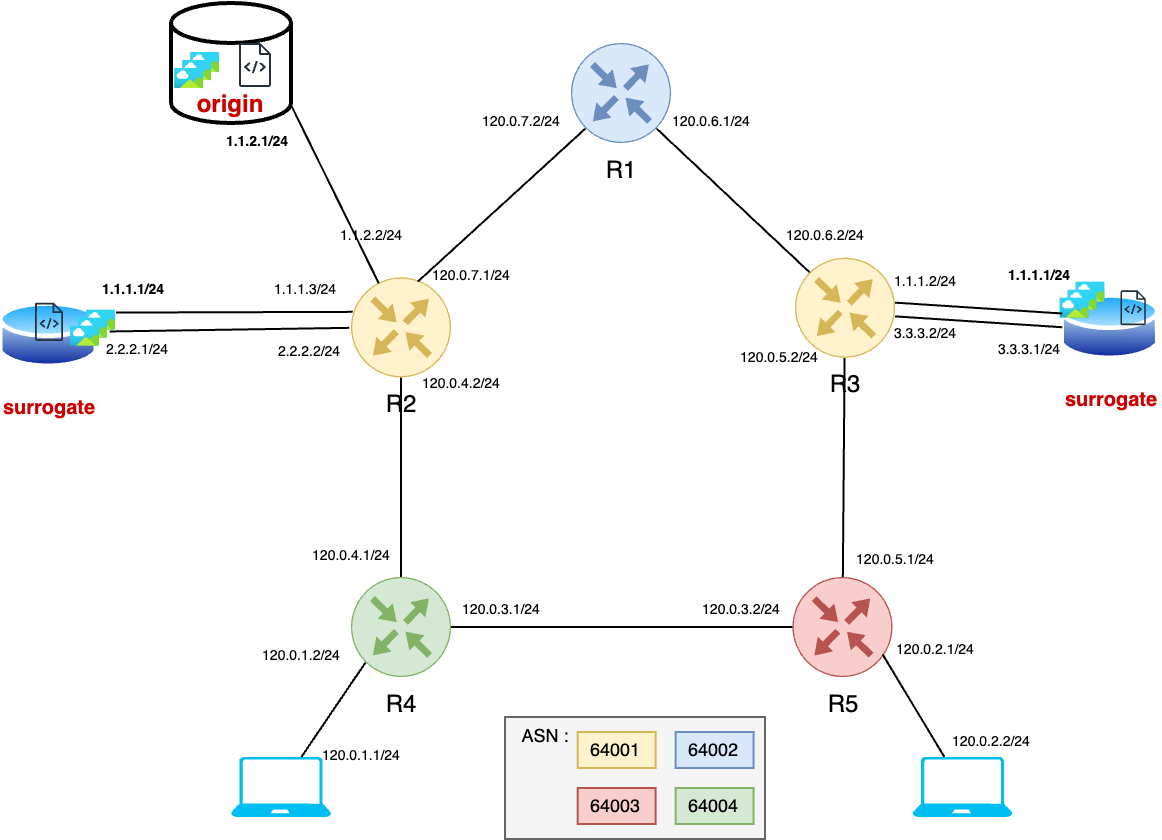

The diagram above was exported from draw.io. Its source (the exported page's mxGraphModel, read from the mxfile embedded in the PNG):
<mxGraphModel dx="458" dy="307" grid="1" gridSize="10" guides="1" tooltips="1" connect="1" arrows="1" fold="1" page="1" pageScale="1" pageWidth="827" pageHeight="1169" math="0" shadow="0">
  <root>
    <mxCell id="0" />
    <mxCell id="1" parent="0" />
    <mxCell id="0biuD_gMba5-ZeGTAxBz-9" value="" style="rounded=0;whiteSpace=wrap;html=1;fillColor=#f5f5f5;fontColor=#333333;strokeColor=#666666;fontSize=9;" parent="1" vertex="1">
      <mxGeometry x="377" y="370" width="130" height="61" as="geometry" />
    </mxCell>
    <mxCell id="DSF0JdCFXwAlsFwlsIC3-1" value="R4" style="sketch=0;points=[[0.5,0,0],[1,0.5,0],[0.5,1,0],[0,0.5,0],[0.145,0.145,0],[0.8555,0.145,0],[0.855,0.8555,0],[0.145,0.855,0]];verticalLabelPosition=bottom;html=1;verticalAlign=top;aspect=fixed;align=center;pointerEvents=1;shape=mxgraph.cisco19.rect;prIcon=router;fillColor=#d5e8d4;strokeColor=#82b366;" parent="1" vertex="1">
      <mxGeometry x="300" y="300" width="50" height="50" as="geometry" />
    </mxCell>
    <mxCell id="DSF0JdCFXwAlsFwlsIC3-2" value="R5" style="sketch=0;points=[[0.5,0,0],[1,0.5,0],[0.5,1,0],[0,0.5,0],[0.145,0.145,0],[0.8555,0.145,0],[0.855,0.8555,0],[0.145,0.855,0]];verticalLabelPosition=bottom;html=1;verticalAlign=top;aspect=fixed;align=center;pointerEvents=1;shape=mxgraph.cisco19.rect;prIcon=router;fillColor=#f8cecc;strokeColor=#b85450;" parent="1" vertex="1">
      <mxGeometry x="520.73" y="300" width="50" height="50" as="geometry" />
    </mxCell>
    <mxCell id="DSF0JdCFXwAlsFwlsIC3-4" value="&lt;font color=&quot;#cc0000&quot; style=&quot;font-size: 10px;&quot;&gt;&lt;b&gt;surrogate&lt;/b&gt;&lt;/font&gt;" style="image;aspect=fixed;perimeter=ellipsePerimeter;html=1;align=center;shadow=0;dashed=0;spacingTop=3;image=img/lib/active_directory/database.svg;" parent="1" vertex="1">
      <mxGeometry x="124.03999999999999" y="160.82" width="50" height="37" as="geometry" />
    </mxCell>
    <mxCell id="DSF0JdCFXwAlsFwlsIC3-5" value="&lt;font color=&quot;#cc0000&quot; style=&quot;font-size: 10px;&quot;&gt;&lt;b&gt;surrogate&lt;/b&gt;&lt;/font&gt;" style="image;aspect=fixed;perimeter=ellipsePerimeter;html=1;align=center;shadow=0;dashed=0;spacingTop=3;image=img/lib/active_directory/database.svg;imageBackground=none;" parent="1" vertex="1">
      <mxGeometry x="654.73" y="156.82" width="50" height="37" as="geometry" />
    </mxCell>
    <mxCell id="DSF0JdCFXwAlsFwlsIC3-8" value="&lt;b&gt;&lt;font color=&quot;#cc0000&quot;&gt;origin&lt;/font&gt;&lt;/b&gt;" style="strokeWidth=2;html=1;shape=mxgraph.flowchart.database;whiteSpace=wrap;verticalAlign=bottom;" parent="1" vertex="1">
      <mxGeometry x="210" y="12.999999999999996" width="60" height="60" as="geometry" />
    </mxCell>
    <mxCell id="DSF0JdCFXwAlsFwlsIC3-9" value="R1" style="sketch=0;points=[[0.5,0,0],[1,0.5,0],[0.5,1,0],[0,0.5,0],[0.145,0.145,0],[0.8555,0.145,0],[0.855,0.8555,0],[0.145,0.855,0]];verticalLabelPosition=bottom;html=1;verticalAlign=top;aspect=fixed;align=center;pointerEvents=1;shape=mxgraph.cisco19.rect;prIcon=router;fillColor=#dae8fc;strokeColor=#6c8ebf;" parent="1" vertex="1">
      <mxGeometry x="410" y="33" width="50" height="50" as="geometry" />
    </mxCell>
    <mxCell id="DSF0JdCFXwAlsFwlsIC3-23" style="edgeStyle=orthogonalEdgeStyle;rounded=0;orthogonalLoop=1;jettySize=auto;html=1;entryX=0;entryY=0.5;entryDx=0;entryDy=0;entryPerimeter=0;endArrow=none;endFill=0;" parent="1" source="DSF0JdCFXwAlsFwlsIC3-1" target="DSF0JdCFXwAlsFwlsIC3-2" edge="1">
      <mxGeometry relative="1" as="geometry" />
    </mxCell>
    <mxCell id="DSF0JdCFXwAlsFwlsIC3-26" value="" style="sketch=0;outlineConnect=0;fontColor=#232F3E;gradientColor=none;fillColor=#232F3D;strokeColor=none;dashed=0;verticalLabelPosition=bottom;verticalAlign=top;align=center;html=1;fontSize=12;fontStyle=0;aspect=fixed;pointerEvents=1;shape=mxgraph.aws4.source_code;" parent="1" vertex="1">
      <mxGeometry x="142.03" y="162.82" width="14.01" height="19.18" as="geometry" />
    </mxCell>
    <mxCell id="DSF0JdCFXwAlsFwlsIC3-27" value="" style="sketch=0;outlineConnect=0;fontColor=#232F3E;gradientColor=none;fillColor=#232F3D;strokeColor=none;dashed=0;verticalLabelPosition=bottom;verticalAlign=top;align=center;html=1;fontSize=12;fontStyle=0;aspect=fixed;pointerEvents=1;shape=mxgraph.aws4.source_code;" parent="1" vertex="1">
      <mxGeometry x="684.73" y="156.66" width="12.73" height="17.42" as="geometry" />
    </mxCell>
    <mxCell id="DSF0JdCFXwAlsFwlsIC3-28" value="" style="verticalLabelPosition=bottom;html=1;verticalAlign=top;align=center;strokeColor=none;fillColor=#00BEF2;shape=mxgraph.azure.laptop;pointerEvents=1;" parent="1" vertex="1">
      <mxGeometry x="240" y="390" width="50" height="30" as="geometry" />
    </mxCell>
    <mxCell id="DSF0JdCFXwAlsFwlsIC3-29" value="" style="verticalLabelPosition=bottom;html=1;verticalAlign=top;align=center;strokeColor=none;fillColor=#00BEF2;shape=mxgraph.azure.laptop;pointerEvents=1;" parent="1" vertex="1">
      <mxGeometry x="580.73" y="390" width="50" height="30" as="geometry" />
    </mxCell>
    <mxCell id="DSF0JdCFXwAlsFwlsIC3-30" style="rounded=0;orthogonalLoop=1;jettySize=auto;html=1;entryX=0.9;entryY=0.771;entryDx=0;entryDy=0;entryPerimeter=0;endArrow=none;endFill=0;" parent="1" source="DSF0JdCFXwAlsFwlsIC3-29" target="DSF0JdCFXwAlsFwlsIC3-2" edge="1">
      <mxGeometry relative="1" as="geometry" />
    </mxCell>
    <mxCell id="DSF0JdCFXwAlsFwlsIC3-31" style="rounded=0;orthogonalLoop=1;jettySize=auto;html=1;entryX=0.145;entryY=0.855;entryDx=0;entryDy=0;entryPerimeter=0;endArrow=none;endFill=0;" parent="1" source="DSF0JdCFXwAlsFwlsIC3-28" target="DSF0JdCFXwAlsFwlsIC3-1" edge="1">
      <mxGeometry relative="1" as="geometry" />
    </mxCell>
    <mxCell id="DSF0JdCFXwAlsFwlsIC3-34" value="" style="sketch=0;outlineConnect=0;fontColor=#232F3E;gradientColor=none;fillColor=#232F3D;strokeColor=none;dashed=0;verticalLabelPosition=bottom;verticalAlign=top;align=center;html=1;fontSize=12;fontStyle=0;aspect=fixed;pointerEvents=1;shape=mxgraph.aws4.source_code;" parent="1" vertex="1">
      <mxGeometry x="243.93" y="33" width="16.07" height="22" as="geometry" />
    </mxCell>
    <mxCell id="DSF0JdCFXwAlsFwlsIC3-35" value="" style="image;aspect=fixed;html=1;points=[];align=center;fontSize=12;image=img/lib/azure2/general/Image.svg;" parent="1" vertex="1">
      <mxGeometry x="219.99999999999997" y="38" width="14.55" height="10" as="geometry" />
    </mxCell>
    <mxCell id="DSF0JdCFXwAlsFwlsIC3-36" value="" style="image;aspect=fixed;html=1;points=[];align=center;fontSize=12;image=img/lib/azure2/general/Image.svg;" parent="1" vertex="1">
      <mxGeometry x="215.99999999999997" y="42" width="14.55" height="10" as="geometry" />
    </mxCell>
    <mxCell id="DSF0JdCFXwAlsFwlsIC3-37" value="" style="image;aspect=fixed;html=1;points=[];align=center;fontSize=12;image=img/lib/azure2/general/Image.svg;" parent="1" vertex="1">
      <mxGeometry x="212" y="46" width="14.55" height="10" as="geometry" />
    </mxCell>
    <mxCell id="DSF0JdCFXwAlsFwlsIC3-38" value="" style="image;aspect=fixed;html=1;points=[];align=center;fontSize=12;image=img/lib/azure2/general/Image.svg;" parent="1" vertex="1">
      <mxGeometry x="662.73" y="152.82" width="14.55" height="10" as="geometry" />
    </mxCell>
    <mxCell id="DSF0JdCFXwAlsFwlsIC3-39" value="" style="image;aspect=fixed;html=1;points=[];align=center;fontSize=12;image=img/lib/azure2/general/Image.svg;" parent="1" vertex="1">
      <mxGeometry x="658.73" y="156.82" width="14.55" height="10" as="geometry" />
    </mxCell>
    <mxCell id="DSF0JdCFXwAlsFwlsIC3-40" value="" style="image;aspect=fixed;html=1;points=[];align=center;fontSize=12;image=img/lib/azure2/general/Image.svg;" parent="1" vertex="1">
      <mxGeometry x="654.73" y="160.82" width="14.55" height="10" as="geometry" />
    </mxCell>
    <mxCell id="DSF0JdCFXwAlsFwlsIC3-41" value="" style="image;aspect=fixed;html=1;points=[];align=center;fontSize=12;image=img/lib/azure2/general/Image.svg;" parent="1" vertex="1">
      <mxGeometry x="167.99999999999997" y="166.82" width="14.55" height="10" as="geometry" />
    </mxCell>
    <mxCell id="DSF0JdCFXwAlsFwlsIC3-42" value="" style="image;aspect=fixed;html=1;points=[];align=center;fontSize=12;image=img/lib/azure2/general/Image.svg;" parent="1" vertex="1">
      <mxGeometry x="163.99999999999997" y="170.82" width="14.55" height="10" as="geometry" />
    </mxCell>
    <mxCell id="DSF0JdCFXwAlsFwlsIC3-43" value="" style="image;aspect=fixed;html=1;points=[];align=center;fontSize=12;image=img/lib/azure2/general/Image.svg;" parent="1" vertex="1">
      <mxGeometry x="159.99999999999997" y="174.82" width="14.55" height="10" as="geometry" />
    </mxCell>
    <mxCell id="DSF0JdCFXwAlsFwlsIC3-44" value="&lt;font&gt;120.0.1.1/24&lt;/font&gt;" style="text;html=1;align=center;verticalAlign=middle;resizable=0;points=[];autosize=1;strokeColor=none;fillColor=none;fontSize=7;" parent="1" vertex="1">
      <mxGeometry x="275" y="380" width="60" height="20" as="geometry" />
    </mxCell>
    <mxCell id="DSF0JdCFXwAlsFwlsIC3-45" value="&lt;font&gt;120.0.1.2/24&lt;/font&gt;" style="text;html=1;align=center;verticalAlign=middle;resizable=0;points=[];autosize=1;strokeColor=none;fillColor=none;fontSize=7;" parent="1" vertex="1">
      <mxGeometry x="245" y="330" width="60" height="20" as="geometry" />
    </mxCell>
    <mxCell id="DSF0JdCFXwAlsFwlsIC3-46" value="&lt;font&gt;120.0.2.1/24&lt;/font&gt;" style="text;html=1;align=center;verticalAlign=middle;resizable=0;points=[];autosize=1;strokeColor=none;fillColor=none;fontSize=7;" parent="1" vertex="1">
      <mxGeometry x="562.0000000000001" y="327" width="60" height="20" as="geometry" />
    </mxCell>
    <mxCell id="DSF0JdCFXwAlsFwlsIC3-47" value="&lt;font&gt;120.0.2.2/24&lt;/font&gt;" style="text;html=1;align=center;verticalAlign=middle;resizable=0;points=[];autosize=1;strokeColor=none;fillColor=none;fontSize=7;" parent="1" vertex="1">
      <mxGeometry x="589.73" y="373" width="60" height="20" as="geometry" />
    </mxCell>
    <mxCell id="DSF0JdCFXwAlsFwlsIC3-48" value="&lt;font&gt;120.0.3.1/24&lt;/font&gt;" style="text;html=1;align=center;verticalAlign=middle;resizable=0;points=[];autosize=1;strokeColor=none;fillColor=none;fontSize=7;" parent="1" vertex="1">
      <mxGeometry x="345.03" y="307" width="60" height="20" as="geometry" />
    </mxCell>
    <mxCell id="DSF0JdCFXwAlsFwlsIC3-49" value="&lt;font&gt;120.0.3.2/24&lt;/font&gt;" style="text;html=1;align=center;verticalAlign=middle;resizable=0;points=[];autosize=1;strokeColor=none;fillColor=none;fontSize=7;" parent="1" vertex="1">
      <mxGeometry x="465" y="307" width="60" height="20" as="geometry" />
    </mxCell>
    <mxCell id="DSF0JdCFXwAlsFwlsIC3-53" style="rounded=0;orthogonalLoop=1;jettySize=auto;html=1;endArrow=none;endFill=0;" parent="1" source="DSF0JdCFXwAlsFwlsIC3-50" target="DSF0JdCFXwAlsFwlsIC3-2" edge="1">
      <mxGeometry relative="1" as="geometry" />
    </mxCell>
    <mxCell id="DSF0JdCFXwAlsFwlsIC3-50" value="R3" style="sketch=0;points=[[0.5,0,0],[1,0.5,0],[0.5,1,0],[0,0.5,0],[0.145,0.145,0],[0.8555,0.145,0],[0.855,0.8555,0],[0.145,0.855,0]];verticalLabelPosition=bottom;html=1;verticalAlign=top;aspect=fixed;align=center;pointerEvents=1;shape=mxgraph.cisco19.rect;prIcon=router;fillColor=#fff2cc;strokeColor=#d6b656;horizontal=1;" parent="1" vertex="1">
      <mxGeometry x="522" y="140.37" width="50" height="50" as="geometry" />
    </mxCell>
    <mxCell id="DSF0JdCFXwAlsFwlsIC3-54" style="rounded=0;orthogonalLoop=1;jettySize=auto;html=1;entryX=0.017;entryY=0.422;entryDx=0;entryDy=0;entryPerimeter=0;endArrow=none;endFill=0;" parent="1" edge="1">
      <mxGeometry relative="1" as="geometry">
        <mxPoint x="572" y="162.81645054337815" as="sourcePoint" />
        <mxPoint x="655.58" y="168.25399999999996" as="targetPoint" />
      </mxGeometry>
    </mxCell>
    <mxCell id="DSF0JdCFXwAlsFwlsIC3-58" style="rounded=0;orthogonalLoop=1;jettySize=auto;html=1;exitX=0.5;exitY=1;exitDx=0;exitDy=0;exitPerimeter=0;endArrow=none;endFill=0;" parent="1" source="DSF0JdCFXwAlsFwlsIC3-55" target="DSF0JdCFXwAlsFwlsIC3-1" edge="1">
      <mxGeometry relative="1" as="geometry" />
    </mxCell>
    <mxCell id="DSF0JdCFXwAlsFwlsIC3-106" style="rounded=0;orthogonalLoop=1;jettySize=auto;html=1;exitX=0.018;exitY=0.345;exitDx=0;exitDy=0;exitPerimeter=0;entryX=0.998;entryY=0.096;entryDx=0;entryDy=0;endArrow=none;endFill=0;entryPerimeter=0;" parent="1" source="DSF0JdCFXwAlsFwlsIC3-55" target="DSF0JdCFXwAlsFwlsIC3-41" edge="1">
      <mxGeometry relative="1" as="geometry" />
    </mxCell>
    <mxCell id="DSF0JdCFXwAlsFwlsIC3-55" value="R2" style="sketch=0;points=[[0.5,0,0],[1,0.5,0],[0.5,1,0],[0,0.5,0],[0.145,0.145,0],[0.8555,0.145,0],[0.855,0.8555,0],[0.145,0.855,0]];verticalLabelPosition=bottom;html=1;verticalAlign=top;aspect=fixed;align=center;pointerEvents=1;shape=mxgraph.cisco19.rect;prIcon=router;fillColor=#fff2cc;strokeColor=#d6b656;" parent="1" vertex="1">
      <mxGeometry x="300" y="150.18" width="50" height="50" as="geometry" />
    </mxCell>
    <mxCell id="DSF0JdCFXwAlsFwlsIC3-67" value="&lt;font&gt;1.1.1.1/24&lt;/font&gt;" style="text;html=1;align=center;verticalAlign=middle;resizable=0;points=[];autosize=1;strokeColor=none;fillColor=none;fontSize=7;fontStyle=1" parent="1" vertex="1">
      <mxGeometry x="166.00000000000003" y="146.82" width="50" height="20" as="geometry" />
    </mxCell>
    <mxCell id="DSF0JdCFXwAlsFwlsIC3-68" value="&lt;font&gt;1.1.1.1/24&lt;/font&gt;" style="text;html=1;align=center;verticalAlign=middle;resizable=0;points=[];autosize=1;strokeColor=none;fillColor=none;fontSize=7;fontStyle=1" parent="1" vertex="1">
      <mxGeometry x="619.28" y="140.37" width="50" height="20" as="geometry" />
    </mxCell>
    <mxCell id="DSF0JdCFXwAlsFwlsIC3-73" style="rounded=0;orthogonalLoop=1;jettySize=auto;html=1;exitX=0.669;exitY=0.042;exitDx=0;exitDy=0;exitPerimeter=0;entryX=0.145;entryY=0.855;entryDx=0;entryDy=0;entryPerimeter=0;endArrow=none;endFill=0;" parent="1" source="DSF0JdCFXwAlsFwlsIC3-55" target="DSF0JdCFXwAlsFwlsIC3-9" edge="1">
      <mxGeometry relative="1" as="geometry" />
    </mxCell>
    <mxCell id="DSF0JdCFXwAlsFwlsIC3-74" value="&lt;font&gt;120.0.4.1/24&lt;/font&gt;" style="text;html=1;align=center;verticalAlign=middle;resizable=0;points=[];autosize=1;strokeColor=none;fillColor=none;fontSize=7;" parent="1" vertex="1">
      <mxGeometry x="270" y="280" width="60" height="20" as="geometry" />
    </mxCell>
    <mxCell id="DSF0JdCFXwAlsFwlsIC3-75" value="&lt;font&gt;120.0.5.1/24&lt;/font&gt;" style="text;html=1;align=center;verticalAlign=middle;resizable=0;points=[];autosize=1;strokeColor=none;fillColor=none;fontSize=7;" parent="1" vertex="1">
      <mxGeometry x="542.28" y="282" width="60" height="20" as="geometry" />
    </mxCell>
    <mxCell id="DSF0JdCFXwAlsFwlsIC3-76" value="&lt;font&gt;120.0.4.2/24&lt;/font&gt;" style="text;html=1;align=center;verticalAlign=middle;resizable=0;points=[];autosize=1;strokeColor=none;fillColor=none;fontSize=7;" parent="1" vertex="1">
      <mxGeometry x="325" y="193.82" width="60" height="20" as="geometry" />
    </mxCell>
    <mxCell id="DSF0JdCFXwAlsFwlsIC3-77" value="&lt;font&gt;120.0.5.2/24&lt;/font&gt;" style="text;html=1;align=center;verticalAlign=middle;resizable=0;points=[];autosize=1;strokeColor=none;fillColor=none;fontSize=7;" parent="1" vertex="1">
      <mxGeometry x="484.28000000000003" y="180.82" width="60" height="20" as="geometry" />
    </mxCell>
    <mxCell id="DSF0JdCFXwAlsFwlsIC3-79" value="&lt;font&gt;1.1.1.2/24&lt;/font&gt;" style="text;html=1;align=center;verticalAlign=middle;resizable=0;points=[];autosize=1;strokeColor=none;fillColor=none;fontSize=7;fontStyle=0" parent="1" vertex="1">
      <mxGeometry x="562" y="142.82" width="50" height="20" as="geometry" />
    </mxCell>
    <mxCell id="DSF0JdCFXwAlsFwlsIC3-81" value="&lt;font&gt;1.1.1.3/24&lt;/font&gt;" style="text;html=1;align=center;verticalAlign=middle;resizable=0;points=[];autosize=1;strokeColor=none;fillColor=none;fontSize=7;fontStyle=0" parent="1" vertex="1">
      <mxGeometry x="252.02999999999997" y="146.82" width="50" height="20" as="geometry" />
    </mxCell>
    <mxCell id="DSF0JdCFXwAlsFwlsIC3-83" value="&lt;font&gt;120.0.6.2/24&lt;/font&gt;" style="text;html=1;align=center;verticalAlign=middle;resizable=0;points=[];autosize=1;strokeColor=none;fillColor=none;fontSize=7;" parent="1" vertex="1">
      <mxGeometry x="507" y="120.37" width="60" height="20" as="geometry" />
    </mxCell>
    <mxCell id="DSF0JdCFXwAlsFwlsIC3-84" value="&lt;font&gt;120.0.6.1/24&lt;/font&gt;" style="text;html=1;align=center;verticalAlign=middle;resizable=0;points=[];autosize=1;strokeColor=none;fillColor=none;fontSize=7;" parent="1" vertex="1">
      <mxGeometry x="450" y="63" width="60" height="20" as="geometry" />
    </mxCell>
    <mxCell id="DSF0JdCFXwAlsFwlsIC3-86" style="rounded=0;orthogonalLoop=1;jettySize=auto;html=1;exitX=0.855;exitY=0.8555;exitDx=0;exitDy=0;exitPerimeter=0;entryX=0.145;entryY=0.145;entryDx=0;entryDy=0;entryPerimeter=0;endArrow=none;endFill=0;" parent="1" source="DSF0JdCFXwAlsFwlsIC3-9" target="DSF0JdCFXwAlsFwlsIC3-50" edge="1">
      <mxGeometry relative="1" as="geometry" />
    </mxCell>
    <mxCell id="DSF0JdCFXwAlsFwlsIC3-87" value="&lt;font&gt;120.0.7.2/24&lt;/font&gt;" style="text;html=1;align=center;verticalAlign=middle;resizable=0;points=[];autosize=1;strokeColor=none;fillColor=none;fontSize=7;" parent="1" vertex="1">
      <mxGeometry x="355" y="63" width="60" height="20" as="geometry" />
    </mxCell>
    <mxCell id="DSF0JdCFXwAlsFwlsIC3-88" value="&lt;font&gt;120.0.7.1/24&lt;/font&gt;" style="text;html=1;align=center;verticalAlign=middle;resizable=0;points=[];autosize=1;strokeColor=none;fillColor=none;fontSize=7;" parent="1" vertex="1">
      <mxGeometry x="330" y="140.37" width="60" height="20" as="geometry" />
    </mxCell>
    <mxCell id="DSF0JdCFXwAlsFwlsIC3-98" value="&lt;font&gt;1.1.2.1/24&lt;/font&gt;" style="text;html=1;align=center;verticalAlign=middle;resizable=0;points=[];autosize=1;strokeColor=none;fillColor=none;fontSize=7;fontStyle=1" parent="1" vertex="1">
      <mxGeometry x="227.95999999999998" y="73" width="50" height="20" as="geometry" />
    </mxCell>
    <mxCell id="DSF0JdCFXwAlsFwlsIC3-104" style="rounded=0;orthogonalLoop=1;jettySize=auto;html=1;exitX=0.278;exitY=0.06;exitDx=0;exitDy=0;exitPerimeter=0;entryX=1;entryY=0.85;entryDx=0;entryDy=0;entryPerimeter=0;endArrow=none;endFill=0;" parent="1" source="DSF0JdCFXwAlsFwlsIC3-55" target="DSF0JdCFXwAlsFwlsIC3-8" edge="1">
      <mxGeometry relative="1" as="geometry" />
    </mxCell>
    <mxCell id="DSF0JdCFXwAlsFwlsIC3-105" value="&lt;font&gt;1.1.2.2/24&lt;/font&gt;" style="text;html=1;align=center;verticalAlign=middle;resizable=0;points=[];autosize=1;strokeColor=none;fillColor=none;fontSize=7;fontStyle=0" parent="1" vertex="1">
      <mxGeometry x="285" y="120.36999999999999" width="50" height="20" as="geometry" />
    </mxCell>
    <mxCell id="0biuD_gMba5-ZeGTAxBz-2" value="&lt;font&gt;64001&lt;/font&gt;" style="text;html=1;align=center;verticalAlign=middle;whiteSpace=wrap;rounded=0;fillColor=#fff2cc;strokeColor=#d6b656;fontSize=9;" parent="1" vertex="1">
      <mxGeometry x="413.34" y="377.5" width="38.97" height="18" as="geometry" />
    </mxCell>
    <mxCell id="0biuD_gMba5-ZeGTAxBz-6" value="ASN :" style="text;html=1;align=center;verticalAlign=middle;resizable=0;points=[];autosize=1;strokeColor=none;fillColor=none;fontSize=9;" parent="1" vertex="1">
      <mxGeometry x="372" y="370" width="50" height="20" as="geometry" />
    </mxCell>
    <mxCell id="FCGqkRjF3n-NjVn0pTt9-6" style="rounded=0;orthogonalLoop=1;jettySize=auto;html=1;entryX=0.017;entryY=0.422;entryDx=0;entryDy=0;entryPerimeter=0;endArrow=none;endFill=0;" parent="1" edge="1">
      <mxGeometry relative="1" as="geometry">
        <mxPoint x="572" y="169.68645054337816" as="sourcePoint" />
        <mxPoint x="655.58" y="175.12399999999997" as="targetPoint" />
      </mxGeometry>
    </mxCell>
    <mxCell id="FCGqkRjF3n-NjVn0pTt9-7" value="&lt;font&gt;3.3.3.2/24&lt;/font&gt;" style="text;html=1;align=center;verticalAlign=middle;resizable=0;points=[];autosize=1;strokeColor=none;fillColor=none;fontSize=7;fontStyle=0" parent="1" vertex="1">
      <mxGeometry x="562" y="169.32" width="50" height="20" as="geometry" />
    </mxCell>
    <mxCell id="FCGqkRjF3n-NjVn0pTt9-8" value="&lt;font&gt;3.3.3.1/24&lt;/font&gt;" style="text;html=1;align=center;verticalAlign=middle;resizable=0;points=[];autosize=1;strokeColor=none;fillColor=none;fontSize=7;fontStyle=0" parent="1" vertex="1">
      <mxGeometry x="614.28" y="176.82" width="50" height="20" as="geometry" />
    </mxCell>
    <mxCell id="FCGqkRjF3n-NjVn0pTt9-10" style="rounded=0;orthogonalLoop=1;jettySize=auto;html=1;exitX=0.903;exitY=-0.12;exitDx=0;exitDy=0;exitPerimeter=0;entryX=0.227;entryY=0.021;entryDx=0;entryDy=0;endArrow=none;endFill=0;entryPerimeter=0;" parent="1" source="FCGqkRjF3n-NjVn0pTt9-11" target="FCGqkRjF3n-NjVn0pTt9-12" edge="1">
      <mxGeometry relative="1" as="geometry">
        <mxPoint x="302" y="176.82" as="sourcePoint" />
        <mxPoint x="168" y="175.82" as="targetPoint" />
      </mxGeometry>
    </mxCell>
    <mxCell id="FCGqkRjF3n-NjVn0pTt9-11" value="2.2.2.2/24" style="text;html=1;align=center;verticalAlign=middle;resizable=0;points=[];autosize=1;strokeColor=none;fillColor=none;fontSize=7;fontStyle=0" parent="1" vertex="1">
      <mxGeometry x="253.95999999999998" y="177.82" width="50" height="20" as="geometry" />
    </mxCell>
    <mxCell id="FCGqkRjF3n-NjVn0pTt9-12" value="2.2.2.1/24" style="text;html=1;align=center;verticalAlign=middle;resizable=0;points=[];autosize=1;strokeColor=none;fillColor=none;fontSize=7;fontStyle=0" parent="1" vertex="1">
      <mxGeometry x="167.95999999999998" y="176.82" width="50" height="20" as="geometry" />
    </mxCell>
    <mxCell id="2nCcBPlYXZFH9o39S0pJ-3" value="&lt;font&gt;64002&lt;/font&gt;" style="text;html=1;align=center;verticalAlign=middle;whiteSpace=wrap;rounded=0;fillColor=#dae8fc;strokeColor=#6c8ebf;fontSize=9;" parent="1" vertex="1">
      <mxGeometry x="462.31" y="377.5" width="38.97" height="18" as="geometry" />
    </mxCell>
    <mxCell id="2nCcBPlYXZFH9o39S0pJ-4" value="&lt;font&gt;64003&lt;/font&gt;" style="text;html=1;align=center;verticalAlign=middle;whiteSpace=wrap;rounded=0;fillColor=#f8cecc;strokeColor=#b85450;fontSize=9;" parent="1" vertex="1">
      <mxGeometry x="413.34" y="405.5" width="38.97" height="18" as="geometry" />
    </mxCell>
    <mxCell id="2nCcBPlYXZFH9o39S0pJ-5" value="&lt;font&gt;64004&lt;/font&gt;" style="text;html=1;align=center;verticalAlign=middle;whiteSpace=wrap;rounded=0;fillColor=#d5e8d4;strokeColor=#82b366;fontSize=9;" parent="1" vertex="1">
      <mxGeometry x="462.31" y="405.5" width="38.97" height="18" as="geometry" />
    </mxCell>
  </root>
</mxGraphModel>